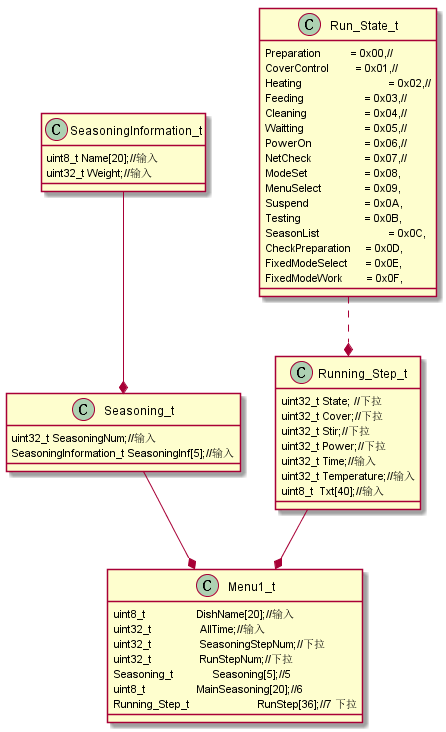

The diagram above was rendered by PlantUML. Its source (embedded in the PNG):
@startuml

class SeasoningInformation_t{
    uint8_t Name[20];//输入
    uint32_t Weight;//输入
}

class Seasoning_t{
    uint32_t SeasoningNum;//输入
    SeasoningInformation_t SeasoningInf[5];//输入
}

class Running_Step_t{
    uint32_t State; //下拉
    uint32_t Cover;//下拉
    uint32_t Stir;//下拉
    uint32_t Power;//下拉
    uint32_t Time;//输入
    uint32_t Temperature;//输入
    uint8_t  Txt[40];//输入
}

class Menu1_t{
    uint8_t                 DishName[20];//输入
    uint32_t                AllTime;//输入
    uint32_t                SeasoningStepNum;//下拉
    uint32_t                RunStepNum;//下拉
    Seasoning_t             Seasoning[5];//5
    uint8_t                 MainSeasoning[20];//6
    Running_Step_t			RunStep[36];//7 下拉    
}

class Run_State_t{
    Preparation          = 0x00,//
    CoverControl         = 0x01,//
    Heating    	 	 	 = 0x02,//
    Feeding     	 	 = 0x03,//
    Cleaning     	 	 = 0x04,//
    Waitting     	 	 = 0x05,//
    PowerOn     	 	 = 0x06,//
    NetCheck     	 	 = 0x07,//
    ModeSet     	 	 = 0x08,
    MenuSelect     	 	 = 0x09,
    Suspend      	 	 = 0x0A,
    Testing      	 	 = 0x0B,
    SeasonList			 = 0x0C,
    CheckPreparation     = 0x0D,
    FixedModeSelect      = 0x0E,
    FixedModeWork        = 0x0F,    
}


SeasoningInformation_t --* Seasoning_t
Seasoning_t --* Menu1_t
Running_Step_t --* Menu1_t
Run_State_t ..* Running_Step_t

@enduml